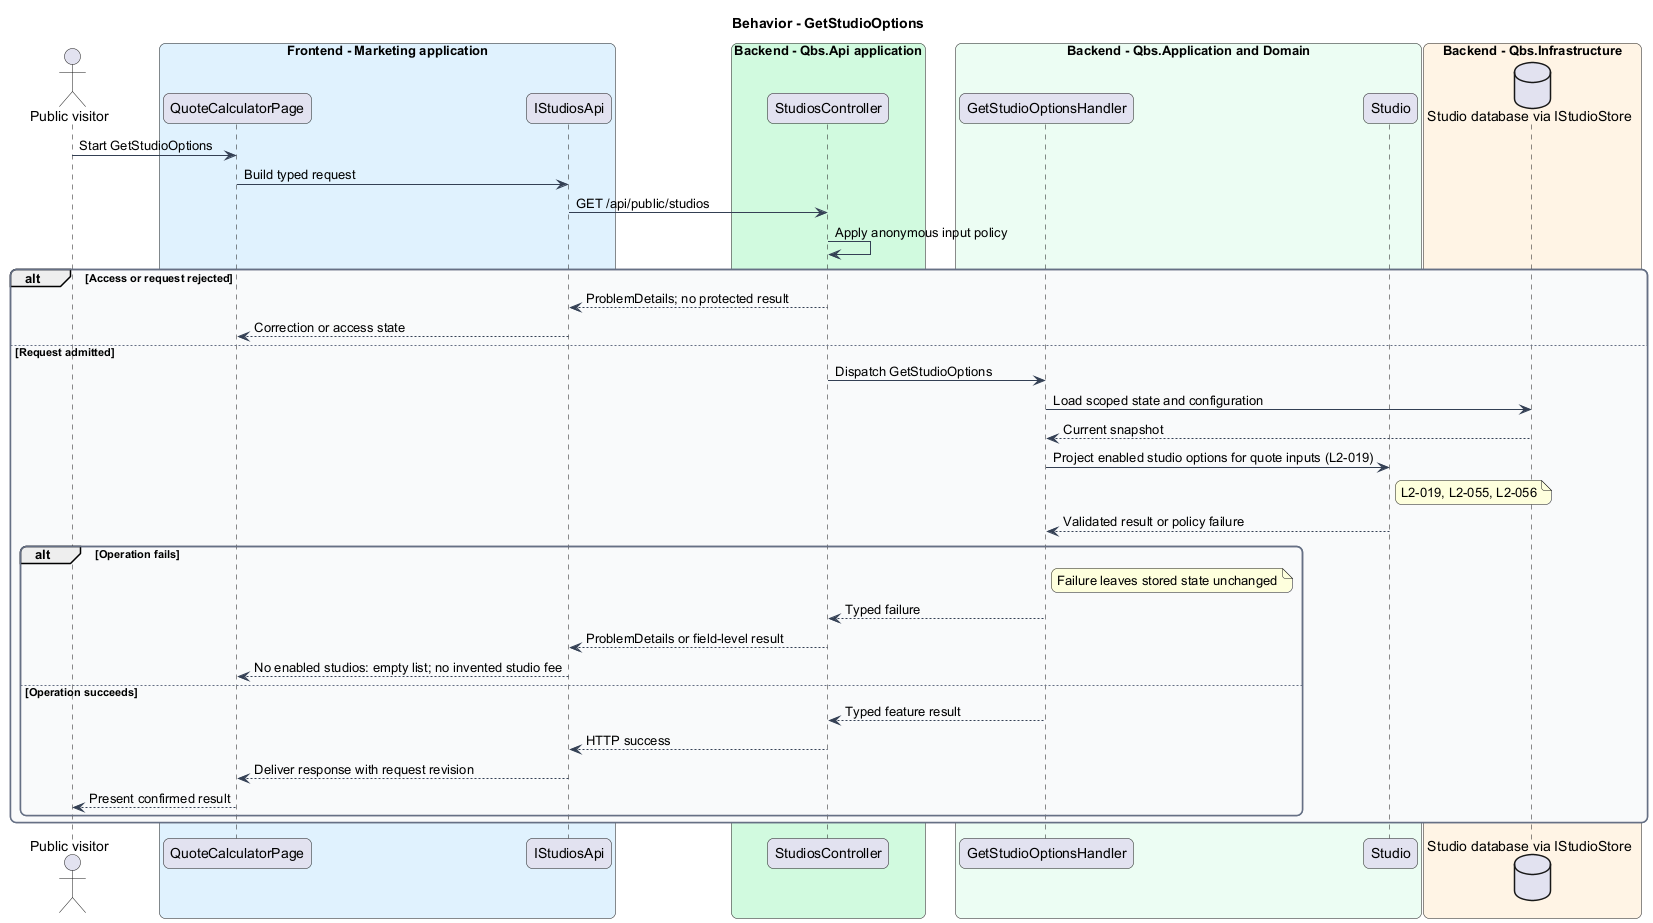

The diagram above was rendered by PlantUML. Its source (embedded in the PNG):
@startuml
skinparam backgroundColor #FFFFFF
skinparam shadowing false
skinparam roundcorner 12
skinparam defaultFontName Arial
skinparam ArrowColor #344054
skinparam rectangle {
  BorderColor #344054
  FontColor #101828
}
skinparam package {
  BorderColor #667085
  FontColor #101828
  BackgroundColor #F9FAFB
}
title Behavior - GetStudioOptions
actor "Public visitor" as actor
box "Frontend - Marketing application" #E0F2FE
 participant "QuoteCalculatorPage" as page
 participant "IStudiosApi" as client
end box
box "Backend - Qbs.Api application" #D1FADF
 participant "StudiosController" as controller
end box
box "Backend - Qbs.Application and Domain" #ECFDF3
 participant "GetStudioOptionsHandler" as handler
 participant "Studio" as entity
end box
box "Backend - Qbs.Infrastructure" #FFF4E5
 database "Studio database via IStudioStore" as db
end box
actor -> page : Start GetStudioOptions
page -> client : Build typed request
client -> controller : GET /api/public/studios
controller -> controller : Apply anonymous input policy
alt Access or request rejected
controller --> client : ProblemDetails; no protected result
client --> page : Correction or access state
else Request admitted
controller -> handler : Dispatch GetStudioOptions
handler -> db : Load scoped state and configuration
db --> handler : Current snapshot
handler -> entity : Project enabled studio options for quote inputs (L2-019)
note right of entity
L2-019, L2-055, L2-056
end note
entity --> handler : Validated result or policy failure
alt Operation fails
note right of handler : Failure leaves stored state unchanged
handler --> controller : Typed failure
controller --> client : ProblemDetails or field-level result
client --> page : No enabled studios: empty list; no invented studio fee
else Operation succeeds
handler --> controller : Typed feature result
controller --> client : HTTP success
client --> page : Deliver response with request revision
page --> actor : Present confirmed result
end
end
@enduml